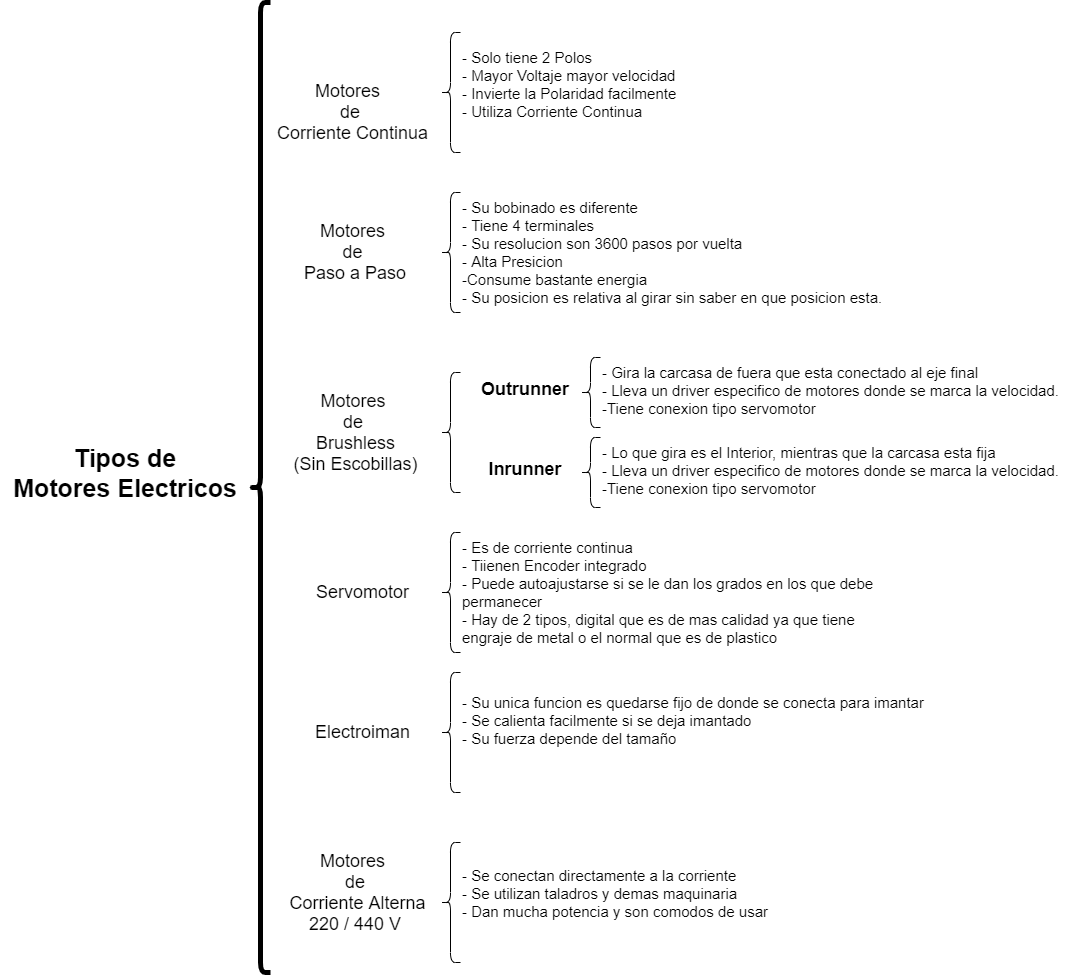

The diagram above was exported from draw.io. Its source (the exported page's mxGraphModel, read from the mxfile embedded in the PNG):
<mxGraphModel dx="666" dy="565" grid="1" gridSize="10" guides="1" tooltips="1" connect="1" arrows="1" fold="1" page="1" pageScale="1" pageWidth="827" pageHeight="1169" math="0" shadow="0">
  <root>
    <mxCell id="0" />
    <mxCell id="1" parent="0" />
    <mxCell id="2" value="&lt;font size=&quot;1&quot;&gt;&lt;b style=&quot;font-size: 25px&quot;&gt;Tipos de&lt;br&gt;Motores Electricos&lt;/b&gt;&lt;/font&gt;" style="text;html=1;strokeColor=none;fillColor=none;align=center;verticalAlign=middle;whiteSpace=wrap;rounded=0;fontColor=#000000;" vertex="1" parent="1">
      <mxGeometry y="440" width="250" height="120" as="geometry" />
    </mxCell>
    <mxCell id="6" value="" style="shape=curlyBracket;whiteSpace=wrap;html=1;rounded=1;strokeWidth=5;fontColor=#000000;" vertex="1" parent="1">
      <mxGeometry x="250" y="30" width="20" height="970" as="geometry" />
    </mxCell>
    <mxCell id="7" value="&lt;font style=&quot;font-size: 18px&quot;&gt;Motores &lt;br&gt;de&lt;br&gt;&amp;nbsp;Corriente Continua&lt;/font&gt;" style="text;html=1;strokeColor=none;fillColor=none;align=center;verticalAlign=middle;whiteSpace=wrap;rounded=0;fontColor=#000000;" vertex="1" parent="1">
      <mxGeometry x="270" y="100" width="160" height="80" as="geometry" />
    </mxCell>
    <mxCell id="8" value="&lt;font style=&quot;font-size: 18px&quot;&gt;Motores &lt;br&gt;de &lt;br&gt;Paso a Paso&lt;/font&gt;" style="text;html=1;strokeColor=none;fillColor=none;align=center;verticalAlign=middle;whiteSpace=wrap;rounded=0;fontColor=#000000;" vertex="1" parent="1">
      <mxGeometry x="275" y="240" width="160" height="80" as="geometry" />
    </mxCell>
    <mxCell id="9" value="&lt;font style=&quot;font-size: 18px&quot;&gt;Motores &lt;br&gt;de &lt;br&gt;Brushless&lt;br&gt;(Sin Escobillas)&lt;br&gt;&lt;/font&gt;" style="text;html=1;strokeColor=none;fillColor=none;align=center;verticalAlign=middle;whiteSpace=wrap;rounded=0;fontColor=#000000;" vertex="1" parent="1">
      <mxGeometry x="277.5" y="415" width="155" height="90" as="geometry" />
    </mxCell>
    <mxCell id="10" value="&lt;font style=&quot;font-size: 18px&quot;&gt;Servomotor&lt;br&gt;&lt;/font&gt;" style="text;html=1;strokeColor=none;fillColor=none;align=center;verticalAlign=middle;whiteSpace=wrap;rounded=0;fontColor=#000000;" vertex="1" parent="1">
      <mxGeometry x="285" y="575" width="155" height="90" as="geometry" />
    </mxCell>
    <mxCell id="11" value="&lt;font style=&quot;font-size: 18px&quot;&gt;Electroiman&lt;br&gt;&lt;/font&gt;" style="text;html=1;strokeColor=none;fillColor=none;align=center;verticalAlign=middle;whiteSpace=wrap;rounded=0;fontColor=#000000;" vertex="1" parent="1">
      <mxGeometry x="285" y="715" width="155" height="90" as="geometry" />
    </mxCell>
    <mxCell id="12" value="&lt;font style=&quot;font-size: 18px&quot;&gt;Motores &lt;br&gt;de&lt;br&gt;&amp;nbsp;Corriente Alterna&lt;br&gt;220 / 440 V&lt;br&gt;&lt;/font&gt;" style="text;html=1;strokeColor=none;fillColor=none;align=center;verticalAlign=middle;whiteSpace=wrap;rounded=0;fontColor=#000000;" vertex="1" parent="1">
      <mxGeometry x="275" y="880" width="160" height="80" as="geometry" />
    </mxCell>
    <mxCell id="13" value="" style="shape=curlyBracket;whiteSpace=wrap;html=1;rounded=1;fontColor=#000000;" vertex="1" parent="1">
      <mxGeometry x="440" y="60" width="20" height="120" as="geometry" />
    </mxCell>
    <mxCell id="14" value="" style="shape=curlyBracket;whiteSpace=wrap;html=1;rounded=1;fontColor=#000000;" vertex="1" parent="1">
      <mxGeometry x="440" y="220" width="20" height="120" as="geometry" />
    </mxCell>
    <mxCell id="15" value="" style="shape=curlyBracket;whiteSpace=wrap;html=1;rounded=1;fontColor=#000000;" vertex="1" parent="1">
      <mxGeometry x="440" y="400" width="20" height="120" as="geometry" />
    </mxCell>
    <mxCell id="16" value="" style="shape=curlyBracket;whiteSpace=wrap;html=1;rounded=1;fontColor=#000000;" vertex="1" parent="1">
      <mxGeometry x="440" y="560" width="20" height="120" as="geometry" />
    </mxCell>
    <mxCell id="17" value="" style="shape=curlyBracket;whiteSpace=wrap;html=1;rounded=1;fontColor=#000000;" vertex="1" parent="1">
      <mxGeometry x="440" y="700" width="20" height="120" as="geometry" />
    </mxCell>
    <mxCell id="18" value="" style="shape=curlyBracket;whiteSpace=wrap;html=1;rounded=1;fontColor=#000000;" vertex="1" parent="1">
      <mxGeometry x="440" y="870" width="20" height="120" as="geometry" />
    </mxCell>
    <mxCell id="24" value="&lt;div&gt;&lt;span style=&quot;font-family: &amp;quot;helvetica&amp;quot; ; font-size: 15px&quot;&gt;- Solo tiene 2 Polos&lt;/span&gt;&lt;/div&gt;&lt;span style=&quot;font-family: helvetica; font-size: 15px; font-style: normal; font-weight: 400; letter-spacing: normal; text-indent: 0px; text-transform: none; word-spacing: 0px; background-color: rgb(42, 42, 42); display: inline; float: none;&quot;&gt;&lt;div&gt;- Mayor Voltaje mayor velocidad&lt;/div&gt;&lt;div&gt;- Invierte la Polaridad facilmente&lt;/div&gt;&lt;div&gt;- Utiliza Corriente Continua&lt;/div&gt;&lt;/span&gt;" style="text;whiteSpace=wrap;html=1;align=left;fontColor=#000000;" vertex="1" parent="1">
      <mxGeometry x="460" y="70" width="230" height="100" as="geometry" />
    </mxCell>
    <mxCell id="25" value="&lt;div&gt;&lt;span style=&quot;font-family: &amp;quot;helvetica&amp;quot; ; font-size: 15px&quot;&gt;&lt;font&gt;- Su bobinado es diferente&lt;/font&gt;&lt;/span&gt;&lt;/div&gt;&lt;span style=&quot;font-family: &amp;quot;helvetica&amp;quot; ; font-size: 15px ; font-style: normal ; font-weight: 400 ; letter-spacing: normal ; text-indent: 0px ; text-transform: none ; word-spacing: 0px ; background-color: rgb(42 , 42 , 42) ; display: inline ; float: none&quot;&gt;&lt;font&gt;&lt;div&gt;- Tiene 4 terminales&lt;/div&gt;&lt;div&gt;- Su resolucion son 3600 pasos por vuelta&lt;/div&gt;&lt;div&gt;- Alta Presicion&lt;/div&gt;&lt;div&gt;-Consume bastante energia&lt;/div&gt;&lt;div&gt;- Su posicion es relativa al girar sin saber en que posicion esta.&lt;/div&gt;&lt;/font&gt;&lt;/span&gt;" style="text;whiteSpace=wrap;html=1;align=left;fontColor=#000000;" vertex="1" parent="1">
      <mxGeometry x="460" y="220" width="430" height="130" as="geometry" />
    </mxCell>
    <mxCell id="26" value="&lt;div&gt;&lt;b style=&quot;font-family: &amp;quot;helvetica&amp;quot;&quot;&gt;&lt;font style=&quot;font-size: 18px&quot;&gt;Outrunner&lt;/font&gt;&lt;/b&gt;&lt;/div&gt;" style="text;whiteSpace=wrap;html=1;align=center;fontColor=#000000;" vertex="1" parent="1">
      <mxGeometry x="480" y="400" width="90" height="55" as="geometry" />
    </mxCell>
    <mxCell id="27" value="&lt;div&gt;&lt;b style=&quot;font-family: &amp;quot;helvetica&amp;quot;&quot;&gt;&lt;font style=&quot;font-size: 18px&quot;&gt;Inrunner&lt;/font&gt;&lt;/b&gt;&lt;/div&gt;" style="text;whiteSpace=wrap;html=1;align=center;fontColor=#000000;" vertex="1" parent="1">
      <mxGeometry x="480" y="480" width="90" height="55" as="geometry" />
    </mxCell>
    <mxCell id="28" value="" style="shape=curlyBracket;whiteSpace=wrap;html=1;rounded=1;fontColor=#000000;" vertex="1" parent="1">
      <mxGeometry x="580" y="385" width="20" height="70" as="geometry" />
    </mxCell>
    <mxCell id="30" value="" style="shape=curlyBracket;whiteSpace=wrap;html=1;rounded=1;fontColor=#000000;" vertex="1" parent="1">
      <mxGeometry x="580" y="465" width="20" height="70" as="geometry" />
    </mxCell>
    <mxCell id="31" value="&lt;div&gt;&lt;span style=&quot;font-family: &amp;quot;helvetica&amp;quot; ; font-size: 15px&quot;&gt;- Gira la carcasa de fuera que esta conectado al eje final&lt;/span&gt;&lt;/div&gt;&lt;span style=&quot;font-family: helvetica; font-size: 15px; font-style: normal; font-weight: 400; letter-spacing: normal; text-indent: 0px; text-transform: none; word-spacing: 0px; background-color: rgb(42, 42, 42); display: inline; float: none;&quot;&gt;&lt;div&gt;- Lleva un driver especifico de motores donde se marca la velocidad.&lt;/div&gt;&lt;div&gt;-Tiene conexion tipo servomotor&lt;/div&gt;&lt;/span&gt;" style="text;whiteSpace=wrap;html=1;align=left;fontColor=#000000;" vertex="1" parent="1">
      <mxGeometry x="600" y="385" width="470" height="75" as="geometry" />
    </mxCell>
    <mxCell id="32" value="&lt;div&gt;&lt;span style=&quot;font-family: &amp;quot;helvetica&amp;quot; ; font-size: 15px&quot;&gt;- Lo que gira es el Interior, mientras que la carcasa esta fija&lt;/span&gt;&lt;/div&gt;&lt;span style=&quot;font-family: helvetica; font-size: 15px; font-style: normal; font-weight: 400; letter-spacing: normal; text-indent: 0px; text-transform: none; word-spacing: 0px; background-color: rgb(42, 42, 42); display: inline; float: none;&quot;&gt;&lt;div&gt;- Lleva un driver especifico de motores donde se marca la velocidad.&lt;/div&gt;&lt;div&gt;-Tiene conexion tipo servomotor&lt;/div&gt;&lt;/span&gt;" style="text;whiteSpace=wrap;html=1;align=left;fontColor=#000000;" vertex="1" parent="1">
      <mxGeometry x="600" y="465" width="470" height="85" as="geometry" />
    </mxCell>
    <mxCell id="33" value="&lt;div&gt;&lt;span style=&quot;font-family: &amp;quot;helvetica&amp;quot; ; font-size: 15px&quot;&gt;- Es de corriente continua&lt;/span&gt;&lt;/div&gt;&lt;span style=&quot;font-family: helvetica; font-size: 15px; font-style: normal; font-weight: 400; letter-spacing: normal; text-indent: 0px; text-transform: none; word-spacing: 0px; background-color: rgb(42, 42, 42); display: inline; float: none;&quot;&gt;&lt;div&gt;- Tiienen Encoder integrado&lt;/div&gt;&lt;div&gt;- Puede autoajustarse si se le dan los grados en los que debe permanecer&lt;/div&gt;&lt;div&gt;- Hay de 2 tipos, digital que es de mas calidad ya que tiene engraje de metal o el normal que es de plastico&lt;/div&gt;&lt;/span&gt;" style="text;whiteSpace=wrap;html=1;align=left;fontColor=#000000;" vertex="1" parent="1">
      <mxGeometry x="460" y="560" width="430" height="130" as="geometry" />
    </mxCell>
    <mxCell id="35" value="&lt;div&gt;&lt;span style=&quot;font-family: &amp;quot;helvetica&amp;quot; ; font-size: 15px&quot;&gt;- Su unica funcion es quedarse fijo de donde se conecta para imantar&lt;/span&gt;&lt;/div&gt;&lt;span style=&quot;font-family: helvetica; font-size: 15px; font-style: normal; font-weight: 400; letter-spacing: normal; text-indent: 0px; text-transform: none; word-spacing: 0px; background-color: rgb(42, 42, 42); display: inline; float: none;&quot;&gt;&lt;div&gt;- Se calienta facilmente si se deja imantado&lt;/div&gt;&lt;div&gt;- Su fuerza depende del tamaño&lt;/div&gt;&lt;/span&gt;" style="text;whiteSpace=wrap;html=1;align=left;fontColor=#000000;" vertex="1" parent="1">
      <mxGeometry x="460" y="715" width="480" height="85" as="geometry" />
    </mxCell>
    <mxCell id="37" value="&lt;div&gt;&lt;span style=&quot;font-family: &amp;quot;helvetica&amp;quot; ; font-size: 15px&quot;&gt;- Se conectan directamente a la corriente&lt;/span&gt;&lt;/div&gt;&lt;span style=&quot;font-family: helvetica; font-size: 15px; font-style: normal; font-weight: 400; letter-spacing: normal; text-indent: 0px; text-transform: none; word-spacing: 0px; background-color: rgb(42, 42, 42); display: inline; float: none;&quot;&gt;&lt;div&gt;- Se utilizan taladros y demas maquinaria&lt;/div&gt;&lt;div&gt;- Dan mucha potencia y son comodos de usar&lt;/div&gt;&lt;/span&gt;" style="text;whiteSpace=wrap;html=1;align=left;fontColor=#000000;" vertex="1" parent="1">
      <mxGeometry x="460" y="887.5" width="320" height="85" as="geometry" />
    </mxCell>
  </root>
</mxGraphModel>